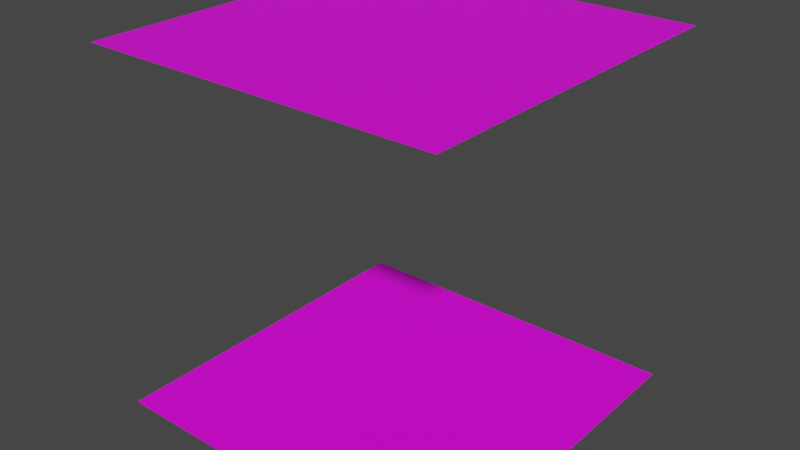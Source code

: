 # Source: 4_exits.blend  (saved by Blender 2.91.10; exported with 4.5.12 LTS)
import bpy
from mathutils import Matrix  # noqa: F401  (used for matrix-valued properties, if any)

bpy.ops.wm.read_factory_settings(use_empty=True)
scene = bpy.context.scene
scene.name = 'Scene'

# ---- collections
col_collection = bpy.data.collections.new('Collection'); scene.collection.children.link(col_collection)

# ---- images (referenced by path relative to the original .blend; pixels are not part of the script)
import os
ASSET_DIR = os.environ.get("B2B_ASSET_DIR", "")  # directory of the original .blend (textures are referenced by path, not embedded)
HERE = os.path.dirname(os.path.abspath(__file__))  # packed textures are extracted next to this script under _unpacked/

def load_image(name, relpath, width, height, colorspace="sRGB"):
    """Load a texture the original file referenced (path relative to the .blend, or extracted next to this script)."""
    p = next((c for c in (os.path.join(HERE, relpath), os.path.join(ASSET_DIR, relpath)) if relpath and os.path.exists(c)), "")
    if p:
        img = bpy.data.images.load(p, check_existing=True)
        img.name = name
    else:  # same state as the original file: an image datablock whose file is absent (Cycles renders it pink)
        img = bpy.data.images.new(name, width, height)
        img.source = "FILE"
        img.filepath = "//" + (relpath or name)
    img.colorspace_settings.name = colorspace
    return img
img_texture_09_png = load_image('texture_09.png', 'texture_09.png', 1024, 1024, 'sRGB')

# ---- materials (node trees are filled in below, after node groups)
mat_material = bpy.data.materials.new('Material')
mat_material.alpha_threshold = 0.0
mat_material.use_transparent_shadow = False
mat_material.line_color = (0.0, 0.0, 0.0, 1.0)

# ---- material node trees
mat_material.use_nodes = True; mat_material.node_tree.nodes.clear()
_N = mat_material.node_tree.nodes; _L = mat_material.node_tree.links
n0 = _N.new('ShaderNodeOutputMaterial'); n0.name = 'Material Output'; n0.location = (300, 300)
n1 = _N.new('ShaderNodeBsdfPrincipled'); n1.name = 'Principled BSDF'; n1.location = (10, 300)
n1.distribution = 'GGX'
n1.subsurface_method = 'BURLEY'
n1.inputs[2].default_value = 0.4
n1.inputs[3].default_value = 1.45
n1.inputs[27].default_value = (0.0, 0.0, 0.0, 1.0)
n1.inputs[28].default_value = 1.0
n2 = _N.new('ShaderNodeTexImage'); n2.name = 'Image Texture'; n2.location = (-280, 277)
n2.image = img_texture_09_png
_L.new(n1.outputs[0], n0.inputs[0])
_L.new(n2.outputs[0], n1.inputs[0])
n0.is_active_output = True

# ---- world
world_world = bpy.data.worlds.new('World'); scene.world = world_world
world_world.use_nodes = True; world_world.node_tree.nodes.clear()
_N = world_world.node_tree.nodes; _L = world_world.node_tree.links
n0 = _N.new('ShaderNodeOutputWorld'); n0.name = 'World Output'; n0.location = (300, 300)
n1 = _N.new('ShaderNodeBackground'); n1.name = 'Background'; n1.location = (10, 300)
n1.inputs[0].default_value = (0.05088, 0.05088, 0.05088, 1.0)
_L.new(n1.outputs[0], n0.inputs[0])
n0.is_active_output = True
world_world.color = (0.05088, 0.05088, 0.05088)
world_world.use_sun_shadow = False
world_world.sun_shadow_jitter_overblur = 0.0

# ---- meshes
me_cube = bpy.data.meshes.new('Cube')
me_cube.from_pydata([(1.0, 1.0, 1.0), (1.0, 1.0, -1.0), (1.0, -1.0, 1.0), (1.0, -1.0, -1.0), (-1.0, 1.0, 1.0), (-1.0, 1.0, -1.0), (-1.0, -1.0, 1.0), (-1.0, -1.0, -1.0)], [], [(0, 2, 6, 4), (5, 7, 3, 1)])
_uv = me_cube.uv_layers.new(name='UVMap')
_uv.uv.foreach_set('vector', [1.0, 1.0, 1.0, 0.0, 0.0, 0.0, 0.0, 1.0, 0.0, 1.0, 0.0, 0.0, 1.0, 0.0, 1.0, 1.0])
me_cube.materials.append(mat_material)
me_cube.use_remesh_preserve_volume = False
me_cube.use_remesh_preserve_attributes = False
me_cube.use_mirror_vertex_groups = False
me_cube.update()

# ---- objects
ob_4_exits = bpy.data.objects.new('4_exits', me_cube)

# ---- transforms, parenting, visibility, modifiers, constraints
ob_4_exits.location = (0.0, 0.0, 0.0)
ob_4_exits.lock_rotations_4d = False
ob_4_exits.empty_display_type = 'ARROWS'
ob_4_exits.lineart.crease_threshold = 0.0

# ---- collection membership
col_collection.objects.link(ob_4_exits)

# ---- scene / render settings (as saved in the file)
scene.frame_start = 1; scene.frame_end = 250; scene.frame_set(1)
scene.render.engine = 'BLENDER_EEVEE_NEXT'
scene.cycles.use_denoising = False
scene.cycles.samples = 128
scene.cycles.sampling_pattern = 'TABULATED_SOBOL'
scene.cycles.use_adaptive_sampling = False
scene.cycles.use_light_tree = False
scene.view_settings.view_transform = 'Filmic'
bpy.context.view_layer.update()

# ---- added for rendering (the .blend has no active camera and no usable light): camera, sun
cam_auto = bpy.data.cameras.new('AutoCamera')
cam_auto.lens = 50.0
cam_auto.sensor_width = 36.0
cam_auto.clip_end = 1000.0
ob_auto_camera = bpy.data.objects.new('AutoCamera', cam_auto)
scene.collection.objects.link(ob_auto_camera)
ob_auto_camera.location = (3.20507, -3.84609, 2.56406)
ob_auto_camera.rotation_euler = (1.09748, -7.21219e-08, 0.694738)
scene.camera = ob_auto_camera
light_auto_sun = bpy.data.lights.new('AutoSun', 'SUN')
light_auto_sun.energy = 3.0
light_auto_sun.angle = 0.0523599
ob_auto_sun = bpy.data.objects.new('AutoSun', light_auto_sun)
scene.collection.objects.link(ob_auto_sun)
ob_auto_sun.rotation_euler = (0.872665, 0.174533, 0.523599)
bpy.context.view_layer.update()
